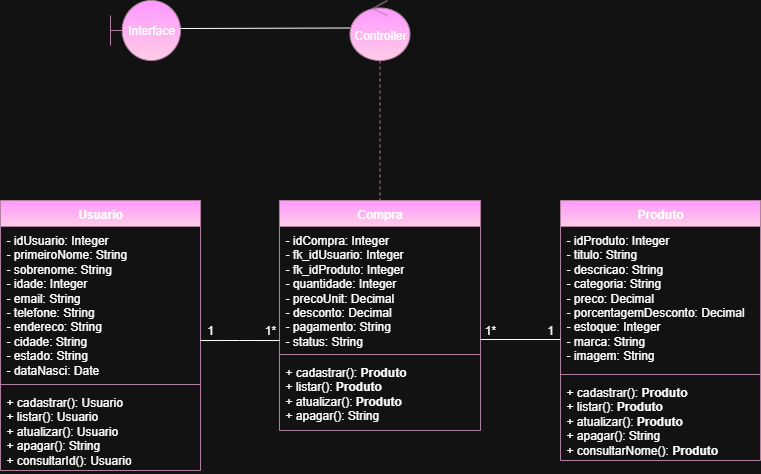

The diagram above was exported from draw.io. Its source (the exported page's mxGraphModel, read from the mxfile embedded in the PNG):
<mxGraphModel dx="866" dy="465" grid="1" gridSize="10" guides="1" tooltips="1" connect="1" arrows="1" fold="1" page="1" pageScale="1" pageWidth="827" pageHeight="1169" math="0" shadow="0">
  <root>
    <mxCell id="0" />
    <mxCell id="1" parent="0" />
    <mxCell id="TkmKeAUgBLYxl1S5ydaM-1" value="Usuario" style="swimlane;fontStyle=1;align=center;verticalAlign=top;childLayout=stackLayout;horizontal=1;startSize=26;horizontalStack=0;resizeParent=1;resizeParentMax=0;resizeLast=0;collapsible=1;marginBottom=0;whiteSpace=wrap;html=1;fillColor=light-dark(#E6D0DE,#FF99FF);gradientColor=light-dark(#D5739D,#FFCCE6);strokeColor=#996185;" parent="1" vertex="1">
      <mxGeometry x="40" y="280" width="200" height="270" as="geometry" />
    </mxCell>
    <mxCell id="TkmKeAUgBLYxl1S5ydaM-2" value="- idUsuario: Integer&lt;div&gt;- primeiroNome: String&lt;/div&gt;&lt;div&gt;- sobrenome: String&lt;/div&gt;&lt;div&gt;- idade: Integer&lt;/div&gt;&lt;div&gt;- email: String&lt;/div&gt;&lt;div&gt;- telefone: String&lt;/div&gt;&lt;div&gt;- endereco: String&lt;/div&gt;&lt;div&gt;- cidade: String&lt;/div&gt;&lt;div&gt;- estado: String&lt;/div&gt;&lt;div&gt;&lt;div&gt;&lt;span style=&quot;color: rgba(0, 0, 0, 0); font-family: monospace; font-size: 0px; text-wrap-mode: nowrap;&quot;&gt;%3CmxGraphModel%3E%3Croot%3E%3CmxCell%20id%3D%220%22%2F%3E%3CmxCell%20id%3D%221%22%20parent%3D%220%22%2F%3E%3CmxCell%20id%3D%222%22%20value%3D%221%22%20style%3D%22text%3Bhtml%3D1%3Balign%3Dcenter%3BverticalAlign%3Dmiddle%3BwhiteSpace%3Dwrap%3Brounded%3D0%3B%22%20vertex%3D%221%22%20parent%3D%221%22%3E%3CmxGeometry%20x%3D%22220%22%20y%3D%22320%22%20width%3D%2260%22%20height%3D%2230%22%20as%3D%22geometry%22%2F%3E%3C%2FmxCell%3E%3C%2Froot%3E%3C%2FmxGraphModel%3&lt;/span&gt;&lt;span style=&quot;background-color: transparent; color: light-dark(rgb(0, 0, 0), rgb(255, 255, 255));&quot;&gt;- dataNasci: Date&lt;/span&gt;&lt;/div&gt;&lt;/div&gt;" style="text;strokeColor=none;fillColor=none;align=left;verticalAlign=top;spacingLeft=4;spacingRight=4;overflow=hidden;rotatable=0;points=[[0,0.5],[1,0.5]];portConstraint=eastwest;whiteSpace=wrap;html=1;" parent="TkmKeAUgBLYxl1S5ydaM-1" vertex="1">
      <mxGeometry y="26" width="200" height="154" as="geometry" />
    </mxCell>
    <mxCell id="TkmKeAUgBLYxl1S5ydaM-3" value="" style="line;strokeWidth=1;fillColor=none;align=left;verticalAlign=middle;spacingTop=-1;spacingLeft=3;spacingRight=3;rotatable=0;labelPosition=right;points=[];portConstraint=eastwest;strokeColor=inherit;" parent="TkmKeAUgBLYxl1S5ydaM-1" vertex="1">
      <mxGeometry y="180" width="200" height="8" as="geometry" />
    </mxCell>
    <mxCell id="TkmKeAUgBLYxl1S5ydaM-4" value="+ cadastrar(): Usuario&lt;div&gt;+ listar(): Usuario&lt;/div&gt;&lt;div&gt;+ atualizar(): Usuario&lt;/div&gt;&lt;div&gt;+ apagar(): String&lt;/div&gt;&lt;div&gt;+ consultarId(): Usuario&lt;/div&gt;" style="text;strokeColor=none;fillColor=none;align=left;verticalAlign=top;spacingLeft=4;spacingRight=4;overflow=hidden;rotatable=0;points=[[0,0.5],[1,0.5]];portConstraint=eastwest;whiteSpace=wrap;html=1;" parent="TkmKeAUgBLYxl1S5ydaM-1" vertex="1">
      <mxGeometry y="188" width="200" height="82" as="geometry" />
    </mxCell>
    <mxCell id="TkmKeAUgBLYxl1S5ydaM-5" value="Produto" style="swimlane;fontStyle=1;align=center;verticalAlign=top;childLayout=stackLayout;horizontal=1;startSize=26;horizontalStack=0;resizeParent=1;resizeParentMax=0;resizeLast=0;collapsible=1;marginBottom=0;whiteSpace=wrap;html=1;fillColor=light-dark(#E6D0DE,#FF99FF);gradientColor=light-dark(#D5739D,#FFCCE6);strokeColor=#996185;" parent="1" vertex="1">
      <mxGeometry x="600" y="280" width="200" height="260" as="geometry" />
    </mxCell>
    <mxCell id="TkmKeAUgBLYxl1S5ydaM-6" value="- idProduto: Integer&lt;div&gt;- titulo: String&lt;/div&gt;&lt;div&gt;- descricao: String&lt;/div&gt;&lt;div&gt;- categoria: String&lt;/div&gt;&lt;div&gt;- preco: Decimal&lt;/div&gt;&lt;div&gt;- porcentagemDesconto: Decimal&lt;/div&gt;&lt;div&gt;- estoque: Integer&lt;/div&gt;&lt;div&gt;- marca: String&lt;/div&gt;&lt;div&gt;- imagem: String&lt;/div&gt;" style="text;strokeColor=none;fillColor=none;align=left;verticalAlign=top;spacingLeft=4;spacingRight=4;overflow=hidden;rotatable=0;points=[[0,0.5],[1,0.5]];portConstraint=eastwest;whiteSpace=wrap;html=1;" parent="TkmKeAUgBLYxl1S5ydaM-5" vertex="1">
      <mxGeometry y="26" width="200" height="144" as="geometry" />
    </mxCell>
    <mxCell id="TkmKeAUgBLYxl1S5ydaM-7" value="" style="line;strokeWidth=1;fillColor=none;align=left;verticalAlign=middle;spacingTop=-1;spacingLeft=3;spacingRight=3;rotatable=0;labelPosition=right;points=[];portConstraint=eastwest;strokeColor=inherit;" parent="TkmKeAUgBLYxl1S5ydaM-5" vertex="1">
      <mxGeometry y="170" width="200" height="8" as="geometry" />
    </mxCell>
    <mxCell id="TkmKeAUgBLYxl1S5ydaM-8" value="+ cadastrar():&amp;nbsp;&lt;span style=&quot;font-weight: 700; text-align: center;&quot;&gt;Produto&lt;/span&gt;&lt;div&gt;+ listar():&amp;nbsp;&lt;span style=&quot;font-weight: 700; text-align: center; background-color: transparent; color: light-dark(rgb(0, 0, 0), rgb(255, 255, 255));&quot;&gt;Produto&lt;/span&gt;&lt;/div&gt;&lt;div&gt;+ atualizar():&amp;nbsp;&lt;span style=&quot;font-weight: 700; text-align: center; background-color: transparent; color: light-dark(rgb(0, 0, 0), rgb(255, 255, 255));&quot;&gt;Produto&lt;/span&gt;&lt;/div&gt;&lt;div&gt;+ apagar(): String&lt;/div&gt;&lt;div&gt;+ consultarNome():&amp;nbsp;&lt;span style=&quot;font-weight: 700; text-align: center; background-color: transparent; color: light-dark(rgb(0, 0, 0), rgb(255, 255, 255));&quot;&gt;Produto&lt;/span&gt;&lt;/div&gt;" style="text;strokeColor=none;fillColor=none;align=left;verticalAlign=top;spacingLeft=4;spacingRight=4;overflow=hidden;rotatable=0;points=[[0,0.5],[1,0.5]];portConstraint=eastwest;whiteSpace=wrap;html=1;" parent="TkmKeAUgBLYxl1S5ydaM-5" vertex="1">
      <mxGeometry y="178" width="200" height="82" as="geometry" />
    </mxCell>
    <mxCell id="TkmKeAUgBLYxl1S5ydaM-9" value="Compra" style="swimlane;fontStyle=1;align=center;verticalAlign=top;childLayout=stackLayout;horizontal=1;startSize=26;horizontalStack=0;resizeParent=1;resizeParentMax=0;resizeLast=0;collapsible=1;marginBottom=0;whiteSpace=wrap;html=1;fillColor=light-dark(#E6D0DE,#FF99FF);gradientColor=light-dark(#D5739D,#FFCCE6);strokeColor=#996185;" parent="1" vertex="1">
      <mxGeometry x="319" y="280" width="201" height="230" as="geometry" />
    </mxCell>
    <mxCell id="TkmKeAUgBLYxl1S5ydaM-10" value="- idCompra: Integer&lt;div&gt;- fk_idUsuario:&amp;nbsp;&lt;span style=&quot;background-color: transparent; color: light-dark(rgb(0, 0, 0), rgb(255, 255, 255));&quot;&gt;Integer&lt;/span&gt;&lt;/div&gt;&lt;div&gt;- fk_idProduto:&amp;nbsp;&lt;span style=&quot;background-color: transparent; color: light-dark(rgb(0, 0, 0), rgb(255, 255, 255));&quot;&gt;Integer&lt;/span&gt;&lt;/div&gt;&lt;div&gt;- quantidade: Integer&lt;/div&gt;&lt;div&gt;- precoUnit: Decimal&lt;/div&gt;&lt;div&gt;- desconto: Decimal&lt;/div&gt;&lt;div&gt;- pagamento: String&lt;/div&gt;&lt;div&gt;- status: String&lt;/div&gt;" style="text;strokeColor=none;fillColor=none;align=left;verticalAlign=top;spacingLeft=4;spacingRight=4;overflow=hidden;rotatable=0;points=[[0,0.5],[1,0.5]];portConstraint=eastwest;whiteSpace=wrap;html=1;" parent="TkmKeAUgBLYxl1S5ydaM-9" vertex="1">
      <mxGeometry y="26" width="201" height="124" as="geometry" />
    </mxCell>
    <mxCell id="TkmKeAUgBLYxl1S5ydaM-11" value="" style="line;strokeWidth=1;fillColor=none;align=left;verticalAlign=middle;spacingTop=-1;spacingLeft=3;spacingRight=3;rotatable=0;labelPosition=right;points=[];portConstraint=eastwest;strokeColor=inherit;" parent="TkmKeAUgBLYxl1S5ydaM-9" vertex="1">
      <mxGeometry y="150" width="201" height="8" as="geometry" />
    </mxCell>
    <mxCell id="TkmKeAUgBLYxl1S5ydaM-12" value="+ cadastrar():&amp;nbsp;&lt;span style=&quot;font-weight: 700; text-align: center;&quot;&gt;Produto&lt;/span&gt;&lt;div&gt;+ listar():&amp;nbsp;&lt;span style=&quot;font-weight: 700; text-align: center; background-color: transparent; color: light-dark(rgb(0, 0, 0), rgb(255, 255, 255));&quot;&gt;Produto&lt;/span&gt;&lt;/div&gt;&lt;div&gt;+ atualizar():&amp;nbsp;&lt;span style=&quot;font-weight: 700; text-align: center; background-color: transparent; color: light-dark(rgb(0, 0, 0), rgb(255, 255, 255));&quot;&gt;Produto&lt;/span&gt;&lt;/div&gt;&lt;div&gt;+ apagar(): String&lt;/div&gt;" style="text;strokeColor=none;fillColor=none;align=left;verticalAlign=top;spacingLeft=4;spacingRight=4;overflow=hidden;rotatable=0;points=[[0,0.5],[1,0.5]];portConstraint=eastwest;whiteSpace=wrap;html=1;" parent="TkmKeAUgBLYxl1S5ydaM-9" vertex="1">
      <mxGeometry y="158" width="201" height="72" as="geometry" />
    </mxCell>
    <mxCell id="TkmKeAUgBLYxl1S5ydaM-13" value="" style="shape=umlLifeline;perimeter=lifelinePerimeter;whiteSpace=wrap;html=1;container=1;dropTarget=0;collapsible=0;recursiveResize=0;outlineConnect=0;portConstraint=eastwest;newEdgeStyle={&quot;curved&quot;:0,&quot;rounded&quot;:0};participant=umlControl;size=60;fillColor=light-dark(#E6D0DE,#FF99FF);gradientColor=light-dark(#D5739D,#FFCCE6);strokeColor=#996185;" parent="1" vertex="1">
      <mxGeometry x="389.5" y="80" width="60" height="200" as="geometry" />
    </mxCell>
    <mxCell id="TkmKeAUgBLYxl1S5ydaM-14" value="Interface" style="shape=umlBoundary;whiteSpace=wrap;html=1;fillColor=light-dark(#E6D0DE,#FF99FF);strokeColor=#996185;gradientColor=light-dark(#D5739D,#FFCCE6);" parent="1" vertex="1">
      <mxGeometry x="150" y="80" width="70" height="60" as="geometry" />
    </mxCell>
    <mxCell id="TkmKeAUgBLYxl1S5ydaM-15" value="Controller" style="text;html=1;align=center;verticalAlign=middle;whiteSpace=wrap;rounded=0;" parent="1" vertex="1">
      <mxGeometry x="389.5" y="100" width="60" height="30" as="geometry" />
    </mxCell>
    <mxCell id="TkmKeAUgBLYxl1S5ydaM-16" value="" style="endArrow=none;html=1;rounded=0;exitX=1;exitY=0.467;exitDx=0;exitDy=0;exitPerimeter=0;entryX=0;entryY=0.25;entryDx=0;entryDy=0;" parent="1" source="TkmKeAUgBLYxl1S5ydaM-14" target="TkmKeAUgBLYxl1S5ydaM-15" edge="1">
      <mxGeometry width="50" height="50" relative="1" as="geometry">
        <mxPoint x="390" y="270" as="sourcePoint" />
        <mxPoint x="440" y="220" as="targetPoint" />
      </mxGeometry>
    </mxCell>
    <mxCell id="TkmKeAUgBLYxl1S5ydaM-17" value="1" style="text;html=1;align=center;verticalAlign=middle;whiteSpace=wrap;rounded=0;" parent="1" vertex="1">
      <mxGeometry x="220" y="395" width="60" height="30" as="geometry" />
    </mxCell>
    <mxCell id="TkmKeAUgBLYxl1S5ydaM-18" value="1" style="text;html=1;align=center;verticalAlign=middle;whiteSpace=wrap;rounded=0;" parent="1" vertex="1">
      <mxGeometry x="560" y="395" width="60" height="30" as="geometry" />
    </mxCell>
    <mxCell id="TkmKeAUgBLYxl1S5ydaM-19" value="1*" style="text;html=1;align=center;verticalAlign=middle;whiteSpace=wrap;rounded=0;" parent="1" vertex="1">
      <mxGeometry x="280" y="395" width="60" height="30" as="geometry" />
    </mxCell>
    <mxCell id="TkmKeAUgBLYxl1S5ydaM-20" value="1*" style="text;html=1;align=center;verticalAlign=middle;whiteSpace=wrap;rounded=0;" parent="1" vertex="1">
      <mxGeometry x="500" y="395" width="60" height="30" as="geometry" />
    </mxCell>
    <mxCell id="TkmKeAUgBLYxl1S5ydaM-21" value="" style="endArrow=none;html=1;rounded=0;exitX=1.005;exitY=0.734;exitDx=0;exitDy=0;exitPerimeter=0;entryX=0;entryY=0.785;entryDx=0;entryDy=0;entryPerimeter=0;" parent="1" edge="1">
      <mxGeometry width="50" height="50" relative="1" as="geometry">
        <mxPoint x="240" y="420.03600000000006" as="sourcePoint" />
        <mxPoint x="319" y="420.03999999999996" as="targetPoint" />
        <Array as="points">
          <mxPoint x="279" y="420" />
        </Array>
      </mxGeometry>
    </mxCell>
    <mxCell id="TkmKeAUgBLYxl1S5ydaM-22" value="" style="endArrow=none;html=1;rounded=0;" parent="1" edge="1">
      <mxGeometry width="50" height="50" relative="1" as="geometry">
        <mxPoint x="520" y="419" as="sourcePoint" />
        <mxPoint x="600" y="419" as="targetPoint" />
      </mxGeometry>
    </mxCell>
  </root>
</mxGraphModel>